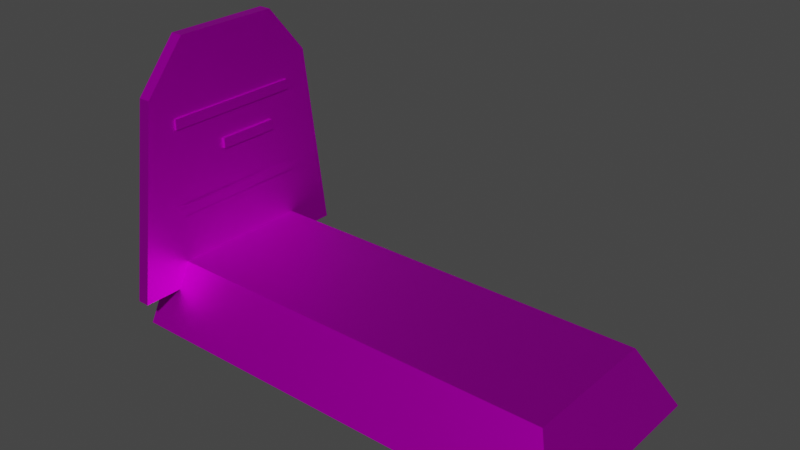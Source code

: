 # Source: grave.blend  (saved by Blender 2.90.8; exported with 4.5.12 LTS)
import bpy
from mathutils import Matrix  # noqa: F401  (used for matrix-valued properties, if any)

bpy.ops.wm.read_factory_settings(use_empty=True)
scene = bpy.context.scene
scene.name = 'Scene'

# ---- collections
col_collection = bpy.data.collections.new('Collection'); scene.collection.children.link(col_collection)

# ---- images (referenced by path relative to the original .blend; pixels are not part of the script)
import os
ASSET_DIR = os.environ.get("B2B_ASSET_DIR", "")  # directory of the original .blend (textures are referenced by path, not embedded)
HERE = os.path.dirname(os.path.abspath(__file__))  # packed textures are extracted next to this script under _unpacked/

def load_image(name, relpath, width, height, colorspace="sRGB"):
    """Load a texture the original file referenced (path relative to the .blend, or extracted next to this script)."""
    p = next((c for c in (os.path.join(HERE, relpath), os.path.join(ASSET_DIR, relpath)) if relpath and os.path.exists(c)), "")
    if p:
        img = bpy.data.images.load(p, check_existing=True)
        img.name = name
    else:  # same state as the original file: an image datablock whose file is absent (Cycles renders it pink)
        img = bpy.data.images.new(name, width, height)
        img.source = "FILE"
        img.filepath = "//" + (relpath or name)
    img.colorspace_settings.name = colorspace
    return img
img_t_colorpalette2048_tga = load_image('T_colorPalette2048.TGA', 'T_colorPalette2048.TGA', 1024, 1024, 'sRGB')

# ---- materials (node trees are filled in below, after node groups)
mat_mi_colorpalette = bpy.data.materials.new('MI_ColorPalette')
mat_mi_colorpalette.use_transparent_shadow = False
mat_mi_colorpalette.roughness = 0.5528
mat_mi_colorpalette.specular_intensity = 1.0
mat_mi_colorpalette.metallic = 1.0

# ---- material node trees
mat_mi_colorpalette.use_nodes = True; mat_mi_colorpalette.node_tree.nodes.clear()
_N = mat_mi_colorpalette.node_tree.nodes; _L = mat_mi_colorpalette.node_tree.links
n0 = _N.new('ShaderNodeBsdfPrincipled'); n0.name = 'Principled BSDF'; n0.location = (10, 300)
n0.distribution = 'GGX'
n0.subsurface_method = 'BURLEY'
n0.inputs[1].default_value = 1.0
n0.inputs[2].default_value = 0.5528
n0.inputs[3].default_value = 1.45
n0.inputs[13].default_value = 1.0
n0.inputs[27].default_value = (0.0, 0.0, 0.0, 1.0)
n0.inputs[28].default_value = 1.0
n1 = _N.new('ShaderNodeOutputMaterial'); n1.name = 'Material Output'; n1.location = (300, 300)
n2 = _N.new('ShaderNodeNormalMap'); n2.name = 'Normal Map'; n2.location = (-300, -300)
n2.label = 'Normal/Map'
n3 = _N.new('ShaderNodeTexImage'); n3.name = 'Image Texture'; n3.location = (-300, 600)
n3.image = img_t_colorpalette2048_tga
_L.new(n0.outputs[0], n1.inputs[0])
_L.new(n2.outputs[0], n0.inputs[5])
_L.new(n3.outputs[0], n0.inputs[0])
n1.is_active_output = True

# ---- world
world_world = bpy.data.worlds.new('World'); scene.world = world_world
world_world.use_nodes = True; world_world.node_tree.nodes.clear()
_N = world_world.node_tree.nodes; _L = world_world.node_tree.links
n0 = _N.new('ShaderNodeOutputWorld'); n0.name = 'World Output'; n0.location = (300, 300)
n1 = _N.new('ShaderNodeBackground'); n1.name = 'Background'; n1.location = (10, 300)
n1.inputs[0].default_value = (0.05088, 0.05088, 0.05088, 1.0)
_L.new(n1.outputs[0], n0.inputs[0])
n0.is_active_output = True
world_world.color = (0.05088, 0.05088, 0.05088)
world_world.use_sun_shadow = False
world_world.sun_shadow_jitter_overblur = 0.0

# ---- meshes
me_sm_bookcase_04 = bpy.data.meshes.new('SM_Bookcase_04')
me_sm_bookcase_04.from_pydata([(2.66, 20.47, 99.85), (2.66, 48.46, -0.1517), (-2.34, 20.47, 99.85), (-2.34, 48.46, -0.1517), (-2.34, 37.65, 79.56), (2.66, 37.65, 79.56), (-2.34, 48.46, -0.1517), (-2.34, 37.65, 79.56), (2.66, -23.54, 99.85), (2.66, -51.54, -0.1517), (2.66, -1.537, 79.56), (-2.34, -1.537, 79.56), (-2.34, -23.54, 99.85), (-2.34, -51.54, -0.1517), (-2.34, -40.73, 79.56), (2.66, -40.73, 79.56), (2.66, -1.537, 99.85), (2.66, -1.537, -0.1517), (-2.34, -1.537, 99.85), (-2.34, -1.537, -0.1517), (0.8483, 27.06, 69.52), (-2.34, -1.537, 79.56), (3.281, -30.13, 69.52), (0.8483, 27.06, 65.3), (3.281, -30.13, 65.3), (0.8483, -30.13, 69.52), (-2.34, -1.537, -0.1517), (0.8483, -30.13, 65.3), (3.281, 27.06, 65.3), (3.281, 27.06, 69.52), (1.112, 17.56, 55.12), (3.545, -7.858, 55.12), (1.112, 17.56, 50.9), (3.545, -7.858, 50.9), (1.112, -7.858, 55.12), (1.112, -7.858, 50.9), (3.545, 17.56, 50.9), (3.545, 17.56, 55.12), (3.281, -30.13, 34.18), (3.281, -30.13, 29.96), (3.281, 27.06, 29.96), (3.281, 27.06, 34.18), (-6.857, -43.35, -15.44), (-6.857, -30.24, 10.1), (-6.857, 40.28, -15.44), (-6.857, 27.17, 10.1), (179.8, -43.35, -15.44), (167.3, -30.24, 10.1), (179.8, 40.28, -15.44), (167.3, 27.17, 10.1), (-6.857, -39.92, -8.757), (-6.857, 36.85, -8.757), (176.5, 36.85, -8.757), (176.5, -39.92, -8.757)], [], [(3, 4, 5, 1), (4, 2, 0, 5), (11, 18, 2, 4), (1, 5, 10, 17), (5, 0, 16, 10), (0, 2, 18, 16), (6, 26, 21, 7), (13, 9, 15, 14), (19, 13, 14, 11), (14, 15, 8, 12), (11, 14, 12, 18), (9, 17, 10, 15), (15, 10, 16, 8), (8, 16, 18, 12), (23, 20, 29, 28), (32, 30, 37, 36), (28, 29, 22, 24), (24, 22, 25, 27), (23, 28, 24, 27), (29, 20, 25, 22), (36, 37, 31, 33), (33, 31, 34, 35), (32, 36, 33, 35), (37, 30, 34, 31), (40, 41, 38, 39), (46, 53, 50, 42), (51, 45, 49, 52), (52, 49, 47, 53), (53, 47, 43, 50), (49, 45, 43, 47), (48, 52, 53, 46), (44, 51, 52, 48), (42, 50, 43, 45, 51, 44)])
_k = set([(0, 2), (0, 5), (0, 16), (1, 3), (1, 5), (1, 17), (2, 4), (2, 18), (3, 4), (4, 5), (4, 11), (5, 10), (6, 7), (6, 26), (7, 21), (8, 12), (8, 15), (8, 16), (9, 13), (9, 15), (9, 17), (10, 15), (10, 16), (10, 17), (11, 14), (11, 18), (11, 19), (12, 14), (12, 18), (13, 14), (13, 19), (14, 15), (16, 18), (20, 23), (20, 25), (20, 29), (21, 26), (22, 24), (22, 25), (22, 29), (23, 27), (23, 28), (24, 27), (24, 28), (25, 27), (28, 29), (30, 32), (30, 34), (30, 37), (31, 33), (31, 34), (31, 37), (32, 35), (32, 36), (33, 35), (33, 36), (34, 35), (36, 37), (38, 39), (38, 41), (39, 40), (40, 41), (42, 46), (42, 50), (43, 45), (43, 47), (43, 50), (44, 48), (44, 51), (45, 49), (45, 51), (46, 48), (46, 53), (47, 49), (47, 53), (48, 52), (49, 52)])
me_sm_bookcase_04.attributes.new('sharp_edge', 'BOOLEAN', 'EDGE').data.foreach_set('value', [ (min(e.vertices), max(e.vertices)) in _k for e in me_sm_bookcase_04.edges])
_uv = me_sm_bookcase_04.uv_layers.new(name='UVmap_0')
_uv.uv.foreach_set('vector', [0.2254, 0.61, 0.2212, 0.5993, 0.2222, 0.5989, 0.2261, 0.6097, 0.2212, 0.5993, 0.2195, 0.5948, 0.2205, 0.5945, 0.2222, 0.5989, 0.2017, 0.6511, 0.2103, 0.6417, 0.214, 0.649, 0.2157, 0.6535, 0.2206, 0.6639, 0.2166, 0.6531, 0.2255, 0.6418, 0.2255, 0.6748, 0.2166, 0.6531, 0.215, 0.6486, 0.2126, 0.6407, 0.2255, 0.6418, 0.2205, 0.5945, 0.2195, 0.5948, 0.2158, 0.5875, 0.2181, 0.5865, 0.2206, 0.6639, 0.2255, 0.6748, 0.2255, 0.6418, 0.2166, 0.6531, 0.2254, 0.61, 0.2261, 0.6097, 0.2222, 0.5989, 0.2212, 0.5993, 0.2237, 0.6755, 0.2199, 0.6641, 0.2157, 0.6535, 0.2017, 0.6511, 0.2212, 0.5993, 0.2222, 0.5989, 0.2205, 0.5945, 0.2195, 0.5948, 0.2017, 0.6511, 0.2157, 0.6535, 0.214, 0.649, 0.2103, 0.6417, 0.2206, 0.6639, 0.2255, 0.6748, 0.2255, 0.6418, 0.2166, 0.6531, 0.2166, 0.6531, 0.2255, 0.6418, 0.2126, 0.6407, 0.215, 0.6486, 0.2205, 0.5945, 0.2181, 0.5865, 0.2158, 0.5875, 0.2195, 0.5948, 0.1637, 0.3643, 0.1534, 0.3643, 0.1534, 0.354, 0.1637, 0.354, 0.1637, 0.3643, 0.1534, 0.3643, 0.1534, 0.354, 0.1637, 0.354, 0.1637, 0.3437, 0.1534, 0.3437, 0.1534, 0.3335, 0.1637, 0.3335, 0.1637, 0.3335, 0.1534, 0.3335, 0.1534, 0.3232, 0.1637, 0.3232, 0.174, 0.3437, 0.1637, 0.3437, 0.1637, 0.3335, 0.174, 0.3335, 0.1534, 0.3437, 0.1431, 0.3437, 0.1431, 0.3335, 0.1534, 0.3335, 0.1637, 0.3437, 0.1534, 0.3437, 0.1534, 0.3335, 0.1637, 0.3335, 0.1637, 0.3335, 0.1534, 0.3335, 0.1534, 0.3232, 0.1637, 0.3232, 0.174, 0.3437, 0.1637, 0.3437, 0.1637, 0.3335, 0.174, 0.3335, 0.1534, 0.3437, 0.1431, 0.3437, 0.1431, 0.3335, 0.1534, 0.3335, 0.1637, 0.3437, 0.1534, 0.3437, 0.1534, 0.3335, 0.1637, 0.3335, 0.1156, 0.7181, 0.1141, 0.7194, 0.07925, 0.7146, 0.07945, 0.7132, 0.08382, 0.8608, 0.08345, 0.856, 0.1159, 0.854, 0.1194, 0.8572, 0.1194, 0.8572, 0.1159, 0.854, 0.1154, 0.8455, 0.1193, 0.8424, 0.1193, 0.8424, 0.1154, 0.8455, 0.08395, 0.8423, 0.08448, 0.8377, 0.1141, 0.7952, 0.0816, 0.7973, 0.08211, 0.7835, 0.1136, 0.7868, 0.1156, 0.7355, 0.1141, 0.7342, 0.1141, 0.7194, 0.1156, 0.7181, 0.07874, 0.7392, 0.07859, 0.7377, 0.1141, 0.7342, 0.1156, 0.7355, 0.08735, 0.8334, 0.08816, 0.8535, 0.08778, 0.8447, 0.088, 0.8564, 0.08721, 0.8373, 0.08724, 0.8376])
_uv.active_render = True
_uv = me_sm_bookcase_04.uv_layers.new(name='LightMapUV')
_uv.uv.foreach_set('vector', [0.0, 0.0, 0.0, 0.4299, 0.0, 1.629, 0.0, 0.0, 0.0, 0.4299, 0.0, 0.0, 0.0, 0.0, 0.0, 1.629, 0.0, 0.875, 0.0, 0.0, 0.0, 0.0, 0.0, 0.4299, 0.0, 0.0, 0.0, 1.629, 0.0, 0.5507, 0.0, 0.0, 0.0, 1.629, 0.0, 0.0, 0.0, 0.0, 0.0, 0.5507, 0.0, 0.0, 0.0, 0.0, 0.0, 0.0, 0.0, 0.0, 0.0, 0.0, 0.0, 0.0, 0.0, 0.5507, 0.0, 1.629, 0.0, 0.0, 0.0, 0.0, 0.0, 1.629, 0.0, 0.4299, 0.0, 0.0, 0.0, 0.0, 0.0, 0.4299, 0.0, 0.875, 0.0, 0.4299, 0.0, 1.629, 0.0, 0.0, 0.0, 0.0, 0.0, 0.875, 0.0, 0.4299, 0.0, 0.0, 0.0, 0.0, 0.0, 0.0, 0.0, 0.0, 0.0, 0.5507, 0.0, 1.629, 0.0, 1.629, 0.0, 0.5507, 0.0, 0.0, 0.0, 0.0, 0.0, 0.0, 0.0, 0.0, 0.0, 0.0, 0.0, 0.0, 0.0, 0.0, 0.0, 0.0, 0.0, 0.0, 0.0, 0.0, 0.0, 0.0, 0.0, 0.0, 0.0, 0.0, 0.0, 0.0, 0.0, 0.0, 0.0, 0.0, 0.0, 0.0, 0.0, 0.0, 0.0, 0.0, 0.0, 0.0, 0.0, 0.0, 0.0, 0.0, 0.0, 0.0, 0.0, 0.0, 0.0, 0.0, 0.0, 0.0, 0.0, 0.0, 0.0, 0.0, 0.0, 0.0, 0.0, 0.0, 0.0, 0.0, 0.0, 0.0, 0.0, 0.0, 0.0, 0.0, 0.0, 0.0, 0.0, 0.0, 0.0, 0.0, 0.0, 0.0, 0.0, 0.0, 0.0, 0.0, 0.0, 0.0, 0.0, 0.0, 0.0, 0.0, 0.0, 0.0, 0.0, 0.0, 0.0, 0.0, 0.0, 0.0, 0.0, 0.0, 0.0, 0.0, 0.0, 0.0, 0.0, 0.0, 0.0, 3.964, 0.0, 0.08611, 0.0, 0.0, 0.0, 0.08832, 0.0, 0.0, 0.0, 0.0, 0.0, 0.08722, 0.0, 0.08722, 0.0, 0.0, 0.0, 0.0, 0.0, 3.964, 0.0, 3.964, 0.0, 0.0, 0.0, 0.0, 0.0, 0.08611, 0.0, 0.0, 0.0, 0.0, 0.0, 0.0, 0.0, 0.0, 0.0, 0.0, 0.0, 0.08722, 0.0, 3.964, 0.0, 0.0, 0.0, 0.0, 0.0, 0.08832, 0.0, 0.08722, 0.0, 0.0, 0.0, 0.0, 0.0, 0.08611, 0.0, 0.0, 0.0, 0.0, 0.0, 0.08832, 0.0, 0.0])
me_sm_bookcase_04.materials.append(mat_mi_colorpalette)
me_sm_bookcase_04.use_remesh_fix_poles = True
me_sm_bookcase_04.use_remesh_preserve_attributes = False
me_sm_bookcase_04.use_mirror_vertex_groups = False
me_sm_bookcase_04.update()
me_sm_bookcase_04.normals_split_custom_set([tuple(v) for v in zip(*[iter([0.0, 0.9909, 0.1344, 0.0, 0.9909, 0.1344, 0.0, 0.9909, 0.1344, 0.0, 0.9909, 0.1344, 0.0, 0.7631, 0.6463, 0.0, 0.7631, 0.6463, 0.0, 0.7631, 0.6463, 0.0, 0.7631, 0.6463, -1.0, 0.0, 0.0, -1.0, 0.0, 0.0, -1.0, 0.0, 0.0, -1.0, 0.0, 0.0, 1.0, 0.0, 0.0, 1.0, 0.0, 0.0, 1.0, 0.0, 0.0, 1.0, 0.0, 0.0, 1.0, 0.0, 0.0, 1.0, 0.0, 0.0, 1.0, 0.0, 0.0, 1.0, 0.0, 0.0, 0.0, 0.0, 1.0, 0.0, 0.0, 1.0, 0.0, 0.0, 1.0, 0.0, 0.0, 1.0, -1.0, 0.0, 0.0, -1.0, 0.0, 0.0, -1.0, 0.0, 0.0, -1.0, 0.0, 0.0, 0.0, -0.9909, 0.1344, 0.0, -0.9909, 0.1344, 0.0, -0.9909, 0.1344, 0.0, -0.9909, 0.1344, -1.0, 0.0, 0.0, -1.0, 0.0, 0.0, -1.0, 0.0, 0.0, -1.0, 0.0, 0.0, 0.0, -0.7631, 0.6463, 0.0, -0.7631, 0.6463, 0.0, -0.7631, 0.6463, 0.0, -0.7631, 0.6463, -1.0, 0.0, 0.0, -1.0, 0.0, 0.0, -1.0, 0.0, 0.0, -1.0, 0.0, 0.0, 1.0, 0.0, 0.0, 1.0, 0.0, 0.0, 1.0, 0.0, 0.0, 1.0, 0.0, 0.0, 1.0, 0.0, 0.0, 1.0, 0.0, 0.0, 1.0, 0.0, 0.0, 1.0, 0.0, 0.0, 0.0, 0.0, 1.0, 0.0, 0.0, 1.0, 0.0, 0.0, 1.0, 0.0, 0.0, 1.0, 0.0, 1.0, 0.0, 0.0, 1.0, 0.0, 0.0, 1.0, 0.0, 0.0, 1.0, 0.0, 0.0, 1.0, 0.0, 0.0, 1.0, 0.0, 0.0, 1.0, 0.0, 0.0, 1.0, 0.0, 1.0, 0.0, 0.0, 1.0, 0.0, 0.0, 1.0, 0.0, 0.0, 1.0, 0.0, 0.0, 0.0, -1.0, 0.0, 0.0, -1.0, 0.0, 0.0, -1.0, 0.0, 0.0, -1.0, 0.0, 0.0, 0.0, -1.0, 0.0, 0.0, -1.0, 0.0, 0.0, -1.0, 0.0, 0.0, -1.0, 0.0, 0.0, 1.0, 0.0, 0.0, 1.0, 0.0, 0.0, 1.0, 0.0, 0.0, 1.0, 1.0, 0.0, 0.0, 1.0, 0.0, 0.0, 1.0, 0.0, 0.0, 1.0, 0.0, 0.0, 0.0, -1.0, 0.0, 0.0, -1.0, 0.0, 0.0, -1.0, 0.0, 0.0, -1.0, 0.0, 0.0, 0.0, -1.0, 0.0, 0.0, -1.0, 0.0, 0.0, -1.0, 0.0, 0.0, -1.0, 0.0, 0.0, 1.0, 0.0, 0.0, 1.0, 0.0, 0.0, 1.0, 0.0, 0.0, 1.0, 1.0, 0.0, 0.0, 1.0, 0.0, 0.0, 1.0, 0.0, 0.0, 1.0, 0.0, 0.0, 0.0, -0.8896, 0.4568, 0.0, -0.8896, 0.4568, 0.0, -0.8896, 0.4568, 0.0, -0.8896, 0.4568, 0.0, 0.8896, 0.4568, 0.0, 0.8896, 0.4568, 0.0, 0.8896, 0.4568, 0.0, 0.8896, 0.4568, 0.8976, 0.0, 0.4408, 0.8976, 0.0, 0.4408, 0.8976, 0.0, 0.4408, 0.8976, 0.0, 0.4408, 0.0, -0.8896, 0.4568, 0.0, -0.8896, 0.4568, 0.0, -0.8896, 0.4568, 0.0, -0.8896, 0.4568, 0.0, 0.0, 1.0, 0.0, 0.0, 1.0, 0.0, 0.0, 1.0, 0.0, 0.0, 1.0, 0.8976, 0.0, 0.4408, 0.8976, 0.0, 0.4408, 0.8976, 0.0, 0.4408, 0.8976, 0.0, 0.4408, 0.0, 0.8896, 0.4568, 0.0, 0.8896, 0.4568, 0.0, 0.8896, 0.4568, 0.0, 0.8896, 0.4568, -1.0, -4.236e-09, -1.421e-07, -1.0, -4.236e-09, -1.421e-07, -1.0, -4.236e-09, -1.421e-07, -1.0, -4.236e-09, -1.421e-07, -1.0, -4.236e-09, -1.421e-07, -1.0, -4.236e-09, -1.421e-07])] * 3)])

# ---- objects
ob_necrocodex = bpy.data.objects.new('Necrocodex', me_sm_bookcase_04)
ob_necrocodex_001 = bpy.data.objects.new('Necrocodex.001', None)

# ---- transforms, parenting, visibility, modifiers, constraints
ob_necrocodex.parent = ob_necrocodex_001
ob_necrocodex.location = (0.0, 0.0, 0.0)
ob_necrocodex.color = (0.8, 0.8, 0.8, 1.0)
ob_necrocodex.lineart.crease_threshold = 0.0
ob_necrocodex_001.location = (0.0, 0.0, 0.0)
ob_necrocodex_001.scale = (0.01, 0.01, 0.01)
ob_necrocodex_001.color = (0.8, 0.8, 0.8, 1.0)
ob_necrocodex_001.lineart.crease_threshold = 0.0

# ---- collection membership
col_collection.objects.link(ob_necrocodex)
col_collection.objects.link(ob_necrocodex_001)

# ---- scene / render settings (as saved in the file)
scene.frame_start = 1; scene.frame_end = 250; scene.frame_set(240)
scene.render.engine = 'BLENDER_EEVEE_NEXT'
scene.render.fps = 25
scene.cycles.use_denoising = False
scene.cycles.samples = 128
scene.cycles.sampling_pattern = 'TABULATED_SOBOL'
scene.cycles.use_adaptive_sampling = False
scene.cycles.use_light_tree = False
scene.view_settings.view_transform = 'Filmic'
bpy.context.view_layer.update()

# ---- added for rendering (the .blend has no active camera and no usable light): camera, sun
cam_auto = bpy.data.cameras.new('AutoCamera')
cam_auto.lens = 50.0
cam_auto.sensor_width = 36.0
cam_auto.clip_end = 1000.0
ob_auto_camera = bpy.data.objects.new('AutoCamera', cam_auto)
scene.collection.objects.link(ob_auto_camera)
ob_auto_camera.location = (3.09573, -2.69247, 2.20677)
ob_auto_camera.rotation_euler = (1.09748, -7.21219e-08, 0.694738)
scene.camera = ob_auto_camera
light_auto_sun = bpy.data.lights.new('AutoSun', 'SUN')
light_auto_sun.energy = 3.0
light_auto_sun.angle = 0.0523599
ob_auto_sun = bpy.data.objects.new('AutoSun', light_auto_sun)
scene.collection.objects.link(ob_auto_sun)
ob_auto_sun.rotation_euler = (0.872665, 0.174533, 0.523599)
bpy.context.view_layer.update()
